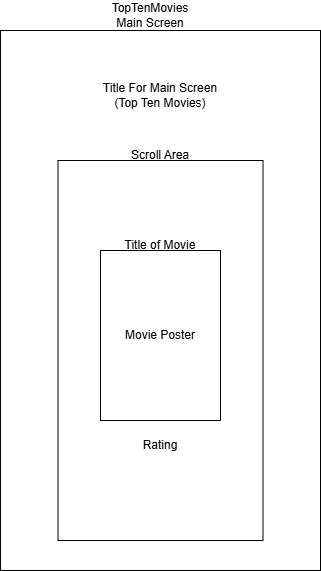

The diagram above was exported from draw.io. Its source (the exported page's mxGraphModel, read from the mxfile embedded in the PNG):
<mxGraphModel dx="1131" dy="640" grid="1" gridSize="10" guides="1" tooltips="1" connect="1" arrows="1" fold="1" page="1" pageScale="1" pageWidth="850" pageHeight="1100" math="0" shadow="0">
  <root>
    <mxCell id="0" />
    <mxCell id="1" parent="0" />
    <mxCell id="EWWbnNl80fVni2zRGwZV-1" parent="1" style="rounded=0;whiteSpace=wrap;html=1;" value="" vertex="1">
      <mxGeometry height="540" width="320" x="80" y="120" as="geometry" />
    </mxCell>
    <mxCell id="EWWbnNl80fVni2zRGwZV-2" parent="1" style="text;html=1;whiteSpace=wrap;strokeColor=none;fillColor=none;align=center;verticalAlign=middle;rounded=0;" value="TopTenMovies Main Screen" vertex="1">
      <mxGeometry height="30" width="60" x="200" y="90" as="geometry" />
    </mxCell>
    <mxCell id="EWWbnNl80fVni2zRGwZV-3" parent="1" style="text;html=1;whiteSpace=wrap;strokeColor=none;fillColor=none;align=center;verticalAlign=middle;rounded=0;" value="Title For Main Screen&lt;div&gt;(Top Ten Movies)&lt;/div&gt;" vertex="1">
      <mxGeometry height="30" width="120" x="180" y="170" as="geometry" />
    </mxCell>
    <mxCell id="EWWbnNl80fVni2zRGwZV-4" parent="1" style="rounded=0;whiteSpace=wrap;html=1;" value="" vertex="1">
      <mxGeometry height="380" width="205" x="137.5" y="250" as="geometry" />
    </mxCell>
    <mxCell id="EWWbnNl80fVni2zRGwZV-5" parent="1" style="text;html=1;whiteSpace=wrap;strokeColor=none;fillColor=none;align=center;verticalAlign=middle;rounded=0;" value="Scroll Area" vertex="1">
      <mxGeometry height="30" width="70" x="205" y="230" as="geometry" />
    </mxCell>
    <mxCell id="EWWbnNl80fVni2zRGwZV-7" parent="1" style="text;html=1;whiteSpace=wrap;strokeColor=none;fillColor=none;align=center;verticalAlign=middle;rounded=0;" value="Title of Movie" vertex="1">
      <mxGeometry height="30" width="80" x="200" y="320" as="geometry" />
    </mxCell>
    <mxCell id="EWWbnNl80fVni2zRGwZV-8" parent="1" style="text;html=1;whiteSpace=wrap;strokeColor=none;fillColor=none;align=center;verticalAlign=middle;rounded=0;" value="Rating" vertex="1">
      <mxGeometry height="30" width="60" x="210" y="520" as="geometry" />
    </mxCell>
    <mxCell id="EWWbnNl80fVni2zRGwZV-9" parent="1" style="rounded=0;whiteSpace=wrap;html=1;" value="Movie Poster" vertex="1">
      <mxGeometry height="170" width="120" x="180" y="340" as="geometry" />
    </mxCell>
  </root>
</mxGraphModel>